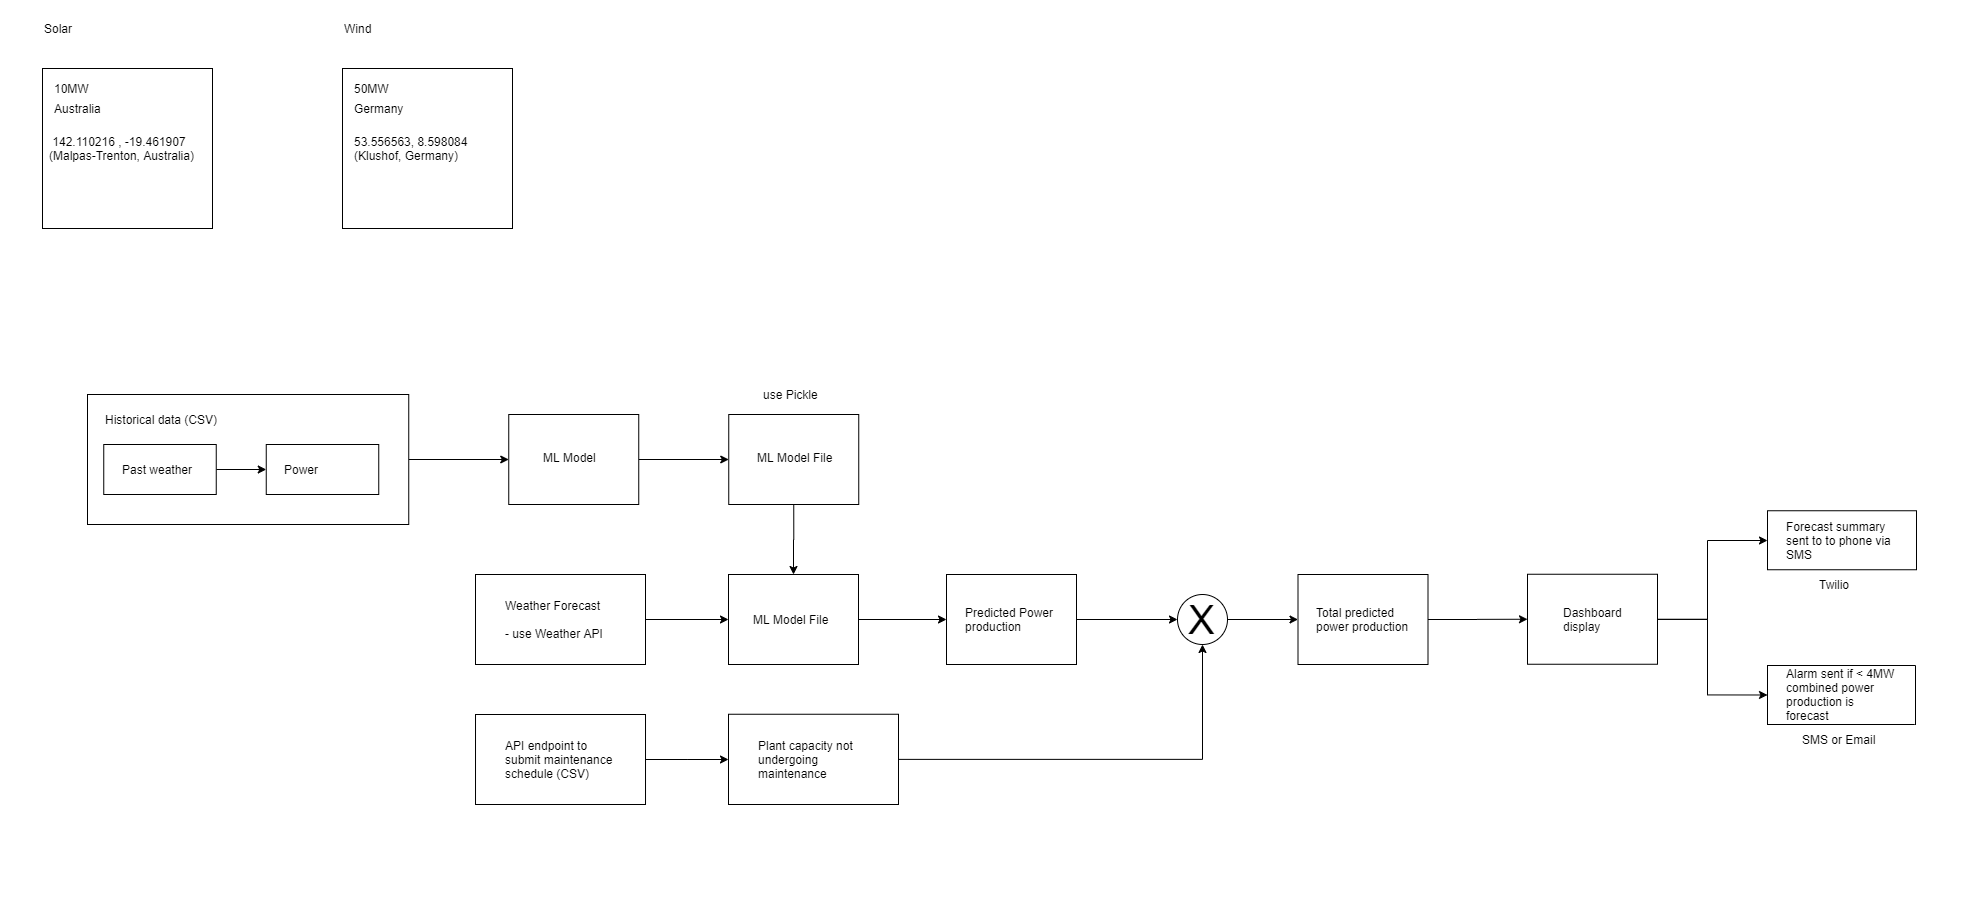

The diagram above was exported from draw.io. Its source (the exported page's mxGraphModel, read from the mxfile embedded in the PNG):
<mxGraphModel dx="2031" dy="1033" grid="1" gridSize="10" guides="1" tooltips="1" connect="1" arrows="1" fold="1" page="1" pageScale="1" pageWidth="827" pageHeight="1169" math="0" shadow="0">
  <root>
    <mxCell id="0" />
    <mxCell id="1" parent="0" />
    <mxCell id="Cn-5bk6pEhPChNglEHvf-24" style="edgeStyle=orthogonalEdgeStyle;rounded=0;orthogonalLoop=1;jettySize=auto;html=1;exitX=1;exitY=0.5;exitDx=0;exitDy=0;" edge="1" parent="1" source="Cn-5bk6pEhPChNglEHvf-20" target="Cn-5bk6pEhPChNglEHvf-23">
      <mxGeometry relative="1" as="geometry" />
    </mxCell>
    <mxCell id="Cn-5bk6pEhPChNglEHvf-20" value="" style="rounded=0;whiteSpace=wrap;html=1;align=left;" vertex="1" parent="1">
      <mxGeometry x="170" y="560" width="321.25" height="130" as="geometry" />
    </mxCell>
    <mxCell id="Cn-5bk6pEhPChNglEHvf-1" value="" style="rounded=0;whiteSpace=wrap;html=1;align=left;" vertex="1" parent="1">
      <mxGeometry x="95" y="120" width="170" height="160" as="geometry" />
    </mxCell>
    <mxCell id="Cn-5bk6pEhPChNglEHvf-2" value="" style="rounded=0;whiteSpace=wrap;html=1;align=left;" vertex="1" parent="1">
      <mxGeometry x="395" y="120" width="170" height="160" as="geometry" />
    </mxCell>
    <mxCell id="Cn-5bk6pEhPChNglEHvf-3" value="10MW" style="text;html=1;strokeColor=none;fillColor=none;align=left;verticalAlign=middle;whiteSpace=wrap;rounded=0;" vertex="1" parent="1">
      <mxGeometry x="105" y="130" width="40" height="20" as="geometry" />
    </mxCell>
    <mxCell id="Cn-5bk6pEhPChNglEHvf-4" value="Solar" style="text;html=1;strokeColor=none;fillColor=none;align=left;verticalAlign=middle;whiteSpace=wrap;rounded=0;" vertex="1" parent="1">
      <mxGeometry x="95" y="70" width="40" height="20" as="geometry" />
    </mxCell>
    <mxCell id="Cn-5bk6pEhPChNglEHvf-5" value="Wind" style="text;html=1;strokeColor=none;fillColor=none;align=left;verticalAlign=middle;whiteSpace=wrap;rounded=0;" vertex="1" parent="1">
      <mxGeometry x="395" y="70" width="40" height="20" as="geometry" />
    </mxCell>
    <mxCell id="Cn-5bk6pEhPChNglEHvf-6" value="50MW" style="text;html=1;strokeColor=none;fillColor=none;align=left;verticalAlign=middle;whiteSpace=wrap;rounded=0;" vertex="1" parent="1">
      <mxGeometry x="405" y="130" width="40" height="20" as="geometry" />
    </mxCell>
    <mxCell id="Cn-5bk6pEhPChNglEHvf-7" value="Australia" style="text;html=1;strokeColor=none;fillColor=none;align=left;verticalAlign=middle;whiteSpace=wrap;rounded=0;" vertex="1" parent="1">
      <mxGeometry x="105" y="150" width="40" height="20" as="geometry" />
    </mxCell>
    <mxCell id="Cn-5bk6pEhPChNglEHvf-9" value="Germany" style="text;html=1;strokeColor=none;fillColor=none;align=left;verticalAlign=middle;whiteSpace=wrap;rounded=0;" vertex="1" parent="1">
      <mxGeometry x="405" y="150" width="40" height="20" as="geometry" />
    </mxCell>
    <mxCell id="Cn-5bk6pEhPChNglEHvf-19" style="edgeStyle=orthogonalEdgeStyle;rounded=0;orthogonalLoop=1;jettySize=auto;html=1;exitX=1;exitY=0.5;exitDx=0;exitDy=0;entryX=0;entryY=0.5;entryDx=0;entryDy=0;" edge="1" parent="1" source="Cn-5bk6pEhPChNglEHvf-15" target="Cn-5bk6pEhPChNglEHvf-17">
      <mxGeometry relative="1" as="geometry" />
    </mxCell>
    <mxCell id="Cn-5bk6pEhPChNglEHvf-15" value="" style="rounded=0;whiteSpace=wrap;html=1;align=left;" vertex="1" parent="1">
      <mxGeometry x="186.25" y="610" width="112.5" height="50" as="geometry" />
    </mxCell>
    <mxCell id="Cn-5bk6pEhPChNglEHvf-16" value="Past weather" style="text;html=1;strokeColor=none;fillColor=none;align=left;verticalAlign=middle;whiteSpace=wrap;rounded=0;" vertex="1" parent="1">
      <mxGeometry x="202.5" y="625" width="80" height="20" as="geometry" />
    </mxCell>
    <mxCell id="Cn-5bk6pEhPChNglEHvf-17" value="" style="rounded=0;whiteSpace=wrap;html=1;align=left;" vertex="1" parent="1">
      <mxGeometry x="348.75" y="610" width="112.5" height="50" as="geometry" />
    </mxCell>
    <mxCell id="Cn-5bk6pEhPChNglEHvf-18" value="Power" style="text;html=1;strokeColor=none;fillColor=none;align=left;verticalAlign=middle;whiteSpace=wrap;rounded=0;" vertex="1" parent="1">
      <mxGeometry x="365" y="625" width="80" height="20" as="geometry" />
    </mxCell>
    <mxCell id="Cn-5bk6pEhPChNglEHvf-21" value="Historical data (CSV)" style="text;html=1;strokeColor=none;fillColor=none;align=left;verticalAlign=middle;whiteSpace=wrap;rounded=0;" vertex="1" parent="1">
      <mxGeometry x="186.25" y="575" width="195" height="20" as="geometry" />
    </mxCell>
    <mxCell id="Cn-5bk6pEhPChNglEHvf-41" style="edgeStyle=orthogonalEdgeStyle;rounded=0;orthogonalLoop=1;jettySize=auto;html=1;exitX=1;exitY=0.5;exitDx=0;exitDy=0;entryX=0;entryY=0.5;entryDx=0;entryDy=0;" edge="1" parent="1" source="Cn-5bk6pEhPChNglEHvf-23" target="Cn-5bk6pEhPChNglEHvf-39">
      <mxGeometry relative="1" as="geometry" />
    </mxCell>
    <mxCell id="Cn-5bk6pEhPChNglEHvf-23" value="" style="rounded=0;whiteSpace=wrap;html=1;align=left;" vertex="1" parent="1">
      <mxGeometry x="591.25" y="580" width="130" height="90" as="geometry" />
    </mxCell>
    <mxCell id="Cn-5bk6pEhPChNglEHvf-25" value="ML Model" style="text;html=1;strokeColor=none;fillColor=none;align=left;verticalAlign=middle;whiteSpace=wrap;rounded=0;" vertex="1" parent="1">
      <mxGeometry x="623.75" y="612.5" width="65" height="20" as="geometry" />
    </mxCell>
    <mxCell id="Cn-5bk6pEhPChNglEHvf-33" style="edgeStyle=orthogonalEdgeStyle;rounded=0;orthogonalLoop=1;jettySize=auto;html=1;exitX=1;exitY=0.5;exitDx=0;exitDy=0;" edge="1" parent="1" source="Cn-5bk6pEhPChNglEHvf-26" target="Cn-5bk6pEhPChNglEHvf-31">
      <mxGeometry relative="1" as="geometry" />
    </mxCell>
    <mxCell id="Cn-5bk6pEhPChNglEHvf-26" value="" style="rounded=0;whiteSpace=wrap;html=1;align=left;" vertex="1" parent="1">
      <mxGeometry x="558" y="740" width="170" height="90" as="geometry" />
    </mxCell>
    <mxCell id="Cn-5bk6pEhPChNglEHvf-27" value="Weather Forecast&lt;br&gt;&lt;br&gt;- use Weather API" style="text;html=1;strokeColor=none;fillColor=none;align=left;verticalAlign=middle;whiteSpace=wrap;rounded=0;" vertex="1" parent="1">
      <mxGeometry x="586.13" y="774.75" width="113.75" height="20" as="geometry" />
    </mxCell>
    <mxCell id="Cn-5bk6pEhPChNglEHvf-28" value="&amp;nbsp;142.110216 , -19.461907 &lt;br&gt;(Malpas-Trenton, Australia)" style="text;html=1;align=left;verticalAlign=middle;resizable=0;points=[];autosize=1;" vertex="1" parent="1">
      <mxGeometry x="100" y="185" width="160" height="30" as="geometry" />
    </mxCell>
    <mxCell id="Cn-5bk6pEhPChNglEHvf-29" value="53.556563, 8.598084 &lt;br&gt;(Klushof, Germany)" style="text;html=1;align=left;verticalAlign=middle;resizable=0;points=[];autosize=1;" vertex="1" parent="1">
      <mxGeometry x="405" y="185" width="130" height="30" as="geometry" />
    </mxCell>
    <mxCell id="Cn-5bk6pEhPChNglEHvf-37" style="edgeStyle=orthogonalEdgeStyle;rounded=0;orthogonalLoop=1;jettySize=auto;html=1;exitX=1;exitY=0.5;exitDx=0;exitDy=0;" edge="1" parent="1" source="Cn-5bk6pEhPChNglEHvf-31" target="Cn-5bk6pEhPChNglEHvf-35">
      <mxGeometry relative="1" as="geometry" />
    </mxCell>
    <mxCell id="Cn-5bk6pEhPChNglEHvf-31" value="" style="rounded=0;whiteSpace=wrap;html=1;align=left;" vertex="1" parent="1">
      <mxGeometry x="811" y="740" width="130" height="90" as="geometry" />
    </mxCell>
    <mxCell id="Cn-5bk6pEhPChNglEHvf-32" value="ML Model File" style="text;html=1;strokeColor=none;fillColor=none;align=left;verticalAlign=middle;whiteSpace=wrap;rounded=0;" vertex="1" parent="1">
      <mxGeometry x="833.75" y="775" width="84.5" height="20" as="geometry" />
    </mxCell>
    <mxCell id="Cn-5bk6pEhPChNglEHvf-38" style="edgeStyle=orthogonalEdgeStyle;rounded=0;orthogonalLoop=1;jettySize=auto;html=1;exitX=1;exitY=0.5;exitDx=0;exitDy=0;entryX=0;entryY=0.5;entryDx=0;entryDy=0;" edge="1" parent="1" source="Cn-5bk6pEhPChNglEHvf-35" target="Cn-5bk6pEhPChNglEHvf-43">
      <mxGeometry relative="1" as="geometry">
        <mxPoint x="1248" y="785" as="targetPoint" />
      </mxGeometry>
    </mxCell>
    <mxCell id="Cn-5bk6pEhPChNglEHvf-35" value="" style="rounded=0;whiteSpace=wrap;html=1;align=left;" vertex="1" parent="1">
      <mxGeometry x="1029" y="740" width="130" height="90" as="geometry" />
    </mxCell>
    <mxCell id="Cn-5bk6pEhPChNglEHvf-36" value="Predicted Power production" style="text;html=1;strokeColor=none;fillColor=none;align=left;verticalAlign=middle;whiteSpace=wrap;rounded=0;" vertex="1" parent="1">
      <mxGeometry x="1045.75" y="775" width="96.5" height="20" as="geometry" />
    </mxCell>
    <mxCell id="Cn-5bk6pEhPChNglEHvf-51" style="edgeStyle=orthogonalEdgeStyle;rounded=0;orthogonalLoop=1;jettySize=auto;html=1;exitX=0.5;exitY=1;exitDx=0;exitDy=0;entryX=0.5;entryY=0;entryDx=0;entryDy=0;fontSize=40;" edge="1" parent="1" source="Cn-5bk6pEhPChNglEHvf-39" target="Cn-5bk6pEhPChNglEHvf-31">
      <mxGeometry relative="1" as="geometry" />
    </mxCell>
    <mxCell id="Cn-5bk6pEhPChNglEHvf-39" value="" style="rounded=0;whiteSpace=wrap;html=1;align=left;" vertex="1" parent="1">
      <mxGeometry x="811.25" y="580" width="130" height="90" as="geometry" />
    </mxCell>
    <mxCell id="Cn-5bk6pEhPChNglEHvf-40" value="ML Model File" style="text;html=1;strokeColor=none;fillColor=none;align=left;verticalAlign=middle;whiteSpace=wrap;rounded=0;" vertex="1" parent="1">
      <mxGeometry x="837.5" y="612.5" width="77.5" height="20" as="geometry" />
    </mxCell>
    <mxCell id="Cn-5bk6pEhPChNglEHvf-42" value="use Pickle" style="text;html=1;strokeColor=none;fillColor=none;align=left;verticalAlign=middle;whiteSpace=wrap;rounded=0;" vertex="1" parent="1">
      <mxGeometry x="843.75" y="550" width="65" height="20" as="geometry" />
    </mxCell>
    <mxCell id="Cn-5bk6pEhPChNglEHvf-48" style="edgeStyle=orthogonalEdgeStyle;rounded=0;orthogonalLoop=1;jettySize=auto;html=1;exitX=1;exitY=0.5;exitDx=0;exitDy=0;fontSize=40;" edge="1" parent="1" source="Cn-5bk6pEhPChNglEHvf-43">
      <mxGeometry relative="1" as="geometry">
        <mxPoint x="1380.5" y="785" as="targetPoint" />
      </mxGeometry>
    </mxCell>
    <mxCell id="Cn-5bk6pEhPChNglEHvf-43" value="" style="ellipse;whiteSpace=wrap;html=1;aspect=fixed;align=left;" vertex="1" parent="1">
      <mxGeometry x="1260" y="760" width="50" height="50" as="geometry" />
    </mxCell>
    <mxCell id="Cn-5bk6pEhPChNglEHvf-44" value="X" style="text;html=1;strokeColor=none;fillColor=none;align=left;verticalAlign=middle;whiteSpace=wrap;rounded=0;fontSize=40;" vertex="1" parent="1">
      <mxGeometry x="1269" y="768.5" width="31.5" height="32.5" as="geometry" />
    </mxCell>
    <mxCell id="Cn-5bk6pEhPChNglEHvf-47" style="edgeStyle=orthogonalEdgeStyle;rounded=0;orthogonalLoop=1;jettySize=auto;html=1;exitX=1;exitY=0.5;exitDx=0;exitDy=0;fontSize=40;entryX=0.5;entryY=1;entryDx=0;entryDy=0;" edge="1" parent="1" source="Cn-5bk6pEhPChNglEHvf-45" target="Cn-5bk6pEhPChNglEHvf-43">
      <mxGeometry relative="1" as="geometry">
        <mxPoint x="1270.5" y="820" as="targetPoint" />
      </mxGeometry>
    </mxCell>
    <mxCell id="Cn-5bk6pEhPChNglEHvf-45" value="" style="rounded=0;whiteSpace=wrap;html=1;align=left;" vertex="1" parent="1">
      <mxGeometry x="811" y="879.75" width="170" height="90.25" as="geometry" />
    </mxCell>
    <mxCell id="Cn-5bk6pEhPChNglEHvf-46" value="Plant capacity not undergoing maintenance" style="text;html=1;strokeColor=none;fillColor=none;align=left;verticalAlign=middle;whiteSpace=wrap;rounded=0;" vertex="1" parent="1">
      <mxGeometry x="839.12" y="914.75" width="113.75" height="20" as="geometry" />
    </mxCell>
    <mxCell id="Cn-5bk6pEhPChNglEHvf-57" style="edgeStyle=orthogonalEdgeStyle;rounded=0;orthogonalLoop=1;jettySize=auto;html=1;exitX=1;exitY=0.5;exitDx=0;exitDy=0;entryX=0;entryY=0.5;entryDx=0;entryDy=0;fontSize=40;" edge="1" parent="1" source="Cn-5bk6pEhPChNglEHvf-49" target="Cn-5bk6pEhPChNglEHvf-55">
      <mxGeometry relative="1" as="geometry" />
    </mxCell>
    <mxCell id="Cn-5bk6pEhPChNglEHvf-49" value="" style="rounded=0;whiteSpace=wrap;html=1;align=left;" vertex="1" parent="1">
      <mxGeometry x="1380.5" y="740" width="130" height="90" as="geometry" />
    </mxCell>
    <mxCell id="Cn-5bk6pEhPChNglEHvf-50" value="Total predicted power production" style="text;html=1;strokeColor=none;fillColor=none;align=left;verticalAlign=middle;whiteSpace=wrap;rounded=0;" vertex="1" parent="1">
      <mxGeometry x="1397.25" y="775" width="96.5" height="20" as="geometry" />
    </mxCell>
    <mxCell id="Cn-5bk6pEhPChNglEHvf-54" style="edgeStyle=orthogonalEdgeStyle;rounded=0;orthogonalLoop=1;jettySize=auto;html=1;fontSize=40;" edge="1" parent="1" source="Cn-5bk6pEhPChNglEHvf-52" target="Cn-5bk6pEhPChNglEHvf-45">
      <mxGeometry relative="1" as="geometry" />
    </mxCell>
    <mxCell id="Cn-5bk6pEhPChNglEHvf-52" value="" style="rounded=0;whiteSpace=wrap;html=1;align=left;" vertex="1" parent="1">
      <mxGeometry x="558.01" y="880" width="170" height="90" as="geometry" />
    </mxCell>
    <mxCell id="Cn-5bk6pEhPChNglEHvf-53" value="API endpoint to submit maintenance schedule (CSV)" style="text;html=1;strokeColor=none;fillColor=none;align=left;verticalAlign=middle;whiteSpace=wrap;rounded=0;" vertex="1" parent="1">
      <mxGeometry x="586.14" y="914.75" width="113.75" height="20" as="geometry" />
    </mxCell>
    <mxCell id="Cn-5bk6pEhPChNglEHvf-62" style="edgeStyle=orthogonalEdgeStyle;rounded=0;orthogonalLoop=1;jettySize=auto;html=1;fontSize=40;" edge="1" parent="1" source="Cn-5bk6pEhPChNglEHvf-55" target="Cn-5bk6pEhPChNglEHvf-58">
      <mxGeometry relative="1" as="geometry">
        <Array as="points">
          <mxPoint x="1790" y="785" />
          <mxPoint x="1790" y="706" />
        </Array>
      </mxGeometry>
    </mxCell>
    <mxCell id="Cn-5bk6pEhPChNglEHvf-55" value="" style="rounded=0;whiteSpace=wrap;html=1;align=left;" vertex="1" parent="1">
      <mxGeometry x="1610" y="739.75" width="130" height="90" as="geometry" />
    </mxCell>
    <mxCell id="Cn-5bk6pEhPChNglEHvf-66" style="edgeStyle=orthogonalEdgeStyle;rounded=0;orthogonalLoop=1;jettySize=auto;html=1;entryX=0;entryY=0.5;entryDx=0;entryDy=0;fontSize=40;" edge="1" parent="1" source="Cn-5bk6pEhPChNglEHvf-56" target="Cn-5bk6pEhPChNglEHvf-63">
      <mxGeometry relative="1" as="geometry">
        <Array as="points">
          <mxPoint x="1790" y="785" />
          <mxPoint x="1790" y="861" />
        </Array>
      </mxGeometry>
    </mxCell>
    <mxCell id="Cn-5bk6pEhPChNglEHvf-56" value="Dashboard display" style="text;html=1;strokeColor=none;fillColor=none;align=left;verticalAlign=middle;whiteSpace=wrap;rounded=0;" vertex="1" parent="1">
      <mxGeometry x="1643.5" y="774.75" width="96.5" height="20" as="geometry" />
    </mxCell>
    <mxCell id="Cn-5bk6pEhPChNglEHvf-58" value="" style="rounded=0;whiteSpace=wrap;html=1;align=left;" vertex="1" parent="1">
      <mxGeometry x="1850" y="676.25" width="150" height="59" as="geometry" />
    </mxCell>
    <mxCell id="Cn-5bk6pEhPChNglEHvf-59" value="Forecast summary sent to to phone via SMS" style="text;html=1;strokeColor=none;fillColor=none;align=left;verticalAlign=middle;whiteSpace=wrap;rounded=0;" vertex="1" parent="1">
      <mxGeometry x="1866.75" y="695.75" width="113.25" height="20" as="geometry" />
    </mxCell>
    <mxCell id="Cn-5bk6pEhPChNglEHvf-60" value="Twilio" style="text;html=1;strokeColor=none;fillColor=none;align=left;verticalAlign=middle;whiteSpace=wrap;rounded=0;" vertex="1" parent="1">
      <mxGeometry x="1900" y="740" width="50" height="20" as="geometry" />
    </mxCell>
    <mxCell id="Cn-5bk6pEhPChNglEHvf-63" value="" style="rounded=0;whiteSpace=wrap;html=1;align=left;" vertex="1" parent="1">
      <mxGeometry x="1850" y="831" width="150" height="59" as="geometry" />
    </mxCell>
    <mxCell id="Cn-5bk6pEhPChNglEHvf-64" value="Alarm sent if &amp;lt; 4MW combined power production is forecast" style="text;html=1;strokeColor=none;fillColor=none;align=left;verticalAlign=middle;whiteSpace=wrap;rounded=0;" vertex="1" parent="1">
      <mxGeometry x="1866.75" y="850.5" width="113.25" height="20" as="geometry" />
    </mxCell>
    <mxCell id="Cn-5bk6pEhPChNglEHvf-65" value="SMS or Email" style="text;html=1;strokeColor=none;fillColor=none;align=left;verticalAlign=middle;whiteSpace=wrap;rounded=0;" vertex="1" parent="1">
      <mxGeometry x="1883.37" y="894.75" width="80" height="20" as="geometry" />
    </mxCell>
  </root>
</mxGraphModel>